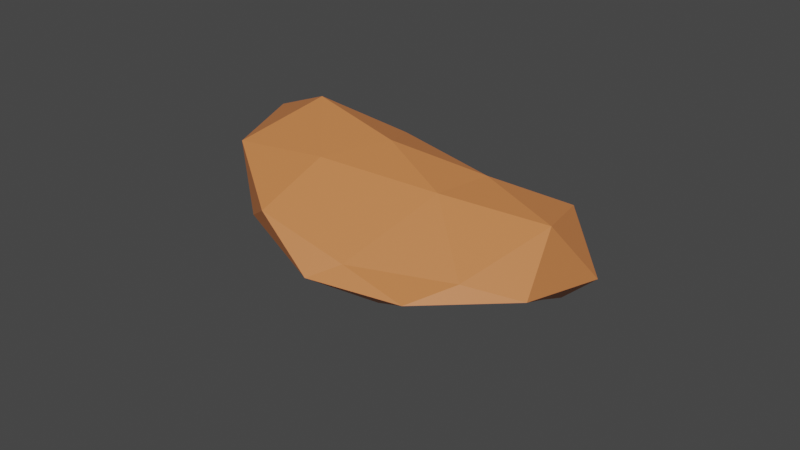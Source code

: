 # Source: Desert_Rock_Variation_1.blend  (saved by Blender 2.82.7; exported with 4.5.12 LTS)
import bpy
from mathutils import Matrix  # noqa: F401  (used for matrix-valued properties, if any)

bpy.ops.wm.read_factory_settings(use_empty=True)
scene = bpy.context.scene
scene.name = 'Scene'

# ---- collections
col_collection = bpy.data.collections.new('Collection'); scene.collection.children.link(col_collection)

# ---- materials (node trees are filled in below, after node groups)
mat_desert_rock = bpy.data.materials.new('Desert Rock')
mat_desert_rock.use_transparent_shadow = False
mat_desert_rock.diffuse_color = (0.624, 0.2086, 0.06848, 1.0)

# ---- material node trees
mat_desert_rock.use_nodes = True; mat_desert_rock.node_tree.nodes.clear()
_N = mat_desert_rock.node_tree.nodes; _L = mat_desert_rock.node_tree.links
n0 = _N.new('ShaderNodeOutputMaterial'); n0.name = 'Material Output'; n0.location = (300, 300)
n1 = _N.new('ShaderNodeBsdfPrincipled'); n1.name = 'Principled BSDF'; n1.location = (10, 300)
n1.distribution = 'GGX'
n1.subsurface_method = 'BURLEY'
n1.inputs[0].default_value = (0.624, 0.2086, 0.06848, 1.0)
n1.inputs[3].default_value = 1.45
n1.inputs[27].default_value = (0.0, 0.0, 0.0, 1.0)
n1.inputs[28].default_value = 1.0
_L.new(n1.outputs[0], n0.inputs[0])
n0.is_active_output = True

# ---- world
world_world = bpy.data.worlds.new('World'); scene.world = world_world
world_world.use_nodes = True; world_world.node_tree.nodes.clear()
_N = world_world.node_tree.nodes; _L = world_world.node_tree.links
n0 = _N.new('ShaderNodeOutputWorld'); n0.name = 'World Output'; n0.location = (300, 300)
n1 = _N.new('ShaderNodeBackground'); n1.name = 'Background'; n1.location = (10, 300)
n1.inputs[0].default_value = (0.05088, 0.05088, 0.05088, 1.0)
_L.new(n1.outputs[0], n0.inputs[0])
n0.is_active_output = True
world_world.color = (0.05088, 0.05088, 0.05088)
world_world.use_sun_shadow = False
world_world.sun_shadow_jitter_overblur = 0.0

# ---- meshes
me_icosphere_006 = bpy.data.meshes.new('Icosphere.006')
me_icosphere_006.from_pydata([(0.0, 0.0, -1.0), (0.4662, -0.2608, -0.4251), (-0.1367, -0.7323, -0.4064), (-0.4337, -0.06619, -0.3078), (0.01494, 0.5798, -0.3158), (0.7236, 0.5257, -0.4472), (-0.03135, -0.4952, 0.2463), (-0.4506, -0.4371, 0.5035), (-0.5767, 0.3975, 0.5122), (0.2764, 0.8506, 0.4472), (0.3989, 0.1751, 0.1064), (-0.229, 0.1394, 0.7372), (-0.08228, -0.4739, -0.8344), (0.3494, -0.236, -0.8417), (0.07973, -0.6076, -0.5131), (0.731, 0.09621, -0.52), (0.4253, 0.309, -0.8507), (-0.2909, -0.04983, -0.7748), (-0.3101, -0.3772, -0.4484), (-0.006661, 0.3575, -0.7776), (-0.327, 0.1769, -0.3658), (0.3041, 0.7719, -0.5056), (0.5068, -0.02035, -0.1264), (0.6965, 0.3793, -0.1343), (-0.1307, -0.8097, -0.006265), (0.2504, -0.3933, -0.03066), (-0.5198, -0.1895, 0.09349), (-0.2464, -0.6873, 0.0693), (-0.2606, 0.5013, 0.1441), (-0.5425, 0.1294, 0.1452), (0.5878, 0.809, 0.0), (0.1164, 0.8924, 0.05352), (0.2068, -0.1255, 0.1825), (-0.3386, -0.6781, 0.4138), (-0.6604, 0.05778, 0.5658), (-0.2149, 0.7647, 0.548), (0.4286, 0.6002, 0.3356), (-0.1637, -0.2681, 0.4874), (0.1302, 0.1942, 0.4551), (-0.4976, -0.251, 0.7587), (-0.4253, 0.309, 0.8507), (0.05644, 0.5679, 0.7285)], [], [(0, 13, 12), (1, 13, 15), (0, 12, 17), (0, 17, 19), (0, 19, 16), (1, 15, 22), (2, 14, 24), (3, 18, 26), (4, 20, 28), (5, 21, 30), (1, 22, 25), (2, 24, 27), (3, 26, 29), (4, 28, 31), (5, 30, 23), (6, 32, 37), (7, 33, 39), (8, 34, 40), (9, 35, 41), (10, 36, 38), (38, 41, 11), (38, 36, 41), (36, 9, 41), (41, 40, 11), (41, 35, 40), (35, 8, 40), (40, 39, 11), (40, 34, 39), (34, 7, 39), (39, 37, 11), (39, 33, 37), (33, 6, 37), (37, 38, 11), (37, 32, 38), (32, 10, 38), (23, 36, 10), (23, 30, 36), (30, 9, 36), (31, 35, 9), (31, 28, 35), (28, 8, 35), (29, 34, 8), (29, 26, 34), (26, 7, 34), (27, 33, 7), (27, 24, 33), (24, 6, 33), (25, 32, 6), (25, 22, 32), (22, 10, 32), (30, 31, 9), (30, 21, 31), (21, 4, 31), (28, 29, 8), (28, 20, 29), (20, 3, 29), (26, 27, 7), (26, 18, 27), (18, 2, 27), (24, 25, 6), (24, 14, 25), (14, 1, 25), (22, 23, 10), (22, 15, 23), (15, 5, 23), (16, 21, 5), (16, 19, 21), (19, 4, 21), (19, 20, 4), (19, 17, 20), (17, 3, 20), (17, 18, 3), (17, 12, 18), (12, 2, 18), (15, 16, 5), (15, 13, 16), (13, 0, 16), (12, 14, 2), (12, 13, 14), (13, 1, 14)])
_uv = me_icosphere_006.uv_layers.new(name='UVMap')
_uv.uv.foreach_set('vector', [0.8182, 0.0, 0.7727, 0.07873, 0.8636, 0.07873, 0.7273, 0.1575, 0.6818, 0.07873, 0.6364, 0.1575, 0.09091, 0.0, 0.04545, 0.07873, 0.1364, 0.07873, 0.2727, 0.0, 0.2273, 0.07873, 0.3182, 0.07873, 0.4545, 0.0, 0.4091, 0.07873, 0.5, 0.07873, 0.7273, 0.1575, 0.6364, 0.1575, 0.6818, 0.2362, 0.9091, 0.1575, 0.8182, 0.1575, 0.8636, 0.2362, 0.1818, 0.1575, 0.09091, 0.1575, 0.1364, 0.2362, 0.3636, 0.1575, 0.2727, 0.1575, 0.3182, 0.2362, 0.5455, 0.1575, 0.4545, 0.1575, 0.5, 0.2362, 0.7273, 0.1575, 0.6818, 0.2362, 0.7727, 0.2362, 0.9091, 0.1575, 0.8636, 0.2362, 0.9545, 0.2362, 0.1818, 0.1575, 0.1364, 0.2362, 0.2273, 0.2362, 0.3636, 0.1575, 0.3182, 0.2362, 0.4091, 0.2362, 0.5455, 0.1575, 0.5, 0.2362, 0.5909, 0.2362, 0.8182, 0.3149, 0.7273, 0.3149, 0.7727, 0.3937, 1.0, 0.3149, 0.9091, 0.3149, 0.9545, 0.3937, 0.2727, 0.3149, 0.1818, 0.3149, 0.2273, 0.3937, 0.4545, 0.3149, 0.3636, 0.3149, 0.4091, 0.3937, 0.6364, 0.3149, 0.5455, 0.3149, 0.5909, 0.3937, 0.5909, 0.3937, 0.5, 0.3937, 0.5455, 0.4724, 0.5909, 0.3937, 0.5455, 0.3149, 0.5, 0.3937, 0.5455, 0.3149, 0.4545, 0.3149, 0.5, 0.3937, 0.4091, 0.3937, 0.3182, 0.3937, 0.3636, 0.4724, 0.4091, 0.3937, 0.3636, 0.3149, 0.3182, 0.3937, 0.3636, 0.3149, 0.2727, 0.3149, 0.3182, 0.3937, 0.2273, 0.3937, 0.1364, 0.3937, 0.1818, 0.4724, 0.2273, 0.3937, 0.1818, 0.3149, 0.1364, 0.3937, 0.1818, 0.3149, 0.09091, 0.3149, 0.1364, 0.3937, 0.9545, 0.3937, 0.8636, 0.3937, 0.9091, 0.4724, 0.9545, 0.3937, 0.9091, 0.3149, 0.8636, 0.3937, 0.9091, 0.3149, 0.8182, 0.3149, 0.8636, 0.3937, 0.7727, 0.3937, 0.6818, 0.3937, 0.7273, 0.4724, 0.7727, 0.3937, 0.7273, 0.3149, 0.6818, 0.3937, 0.7273, 0.3149, 0.6364, 0.3149, 0.6818, 0.3937, 0.5909, 0.2362, 0.5455, 0.3149, 0.6364, 0.3149, 0.5909, 0.2362, 0.5, 0.2362, 0.5455, 0.3149, 0.5, 0.2362, 0.4545, 0.3149, 0.5455, 0.3149, 0.4091, 0.2362, 0.3636, 0.3149, 0.4545, 0.3149, 0.4091, 0.2362, 0.3182, 0.2362, 0.3636, 0.3149, 0.3182, 0.2362, 0.2727, 0.3149, 0.3636, 0.3149, 0.2273, 0.2362, 0.1818, 0.3149, 0.2727, 0.3149, 0.2273, 0.2362, 0.1364, 0.2362, 0.1818, 0.3149, 0.1364, 0.2362, 0.09091, 0.3149, 0.1818, 0.3149, 0.9545, 0.2362, 0.9091, 0.3149, 1.0, 0.3149, 0.9545, 0.2362, 0.8636, 0.2362, 0.9091, 0.3149, 0.8636, 0.2362, 0.8182, 0.3149, 0.9091, 0.3149, 0.7727, 0.2362, 0.7273, 0.3149, 0.8182, 0.3149, 0.7727, 0.2362, 0.6818, 0.2362, 0.7273, 0.3149, 0.6818, 0.2362, 0.6364, 0.3149, 0.7273, 0.3149, 0.5, 0.2362, 0.4091, 0.2362, 0.4545, 0.3149, 0.5, 0.2362, 0.4545, 0.1575, 0.4091, 0.2362, 0.4545, 0.1575, 0.3636, 0.1575, 0.4091, 0.2362, 0.3182, 0.2362, 0.2273, 0.2362, 0.2727, 0.3149, 0.3182, 0.2362, 0.2727, 0.1575, 0.2273, 0.2362, 0.2727, 0.1575, 0.1818, 0.1575, 0.2273, 0.2362, 0.1364, 0.2362, 0.04545, 0.2362, 0.09091, 0.3149, 0.1364, 0.2362, 0.09091, 0.1575, 0.04545, 0.2362, 0.09091, 0.1575, 0.0, 0.1575, 0.04545, 0.2362, 0.8636, 0.2362, 0.7727, 0.2362, 0.8182, 0.3149, 0.8636, 0.2362, 0.8182, 0.1575, 0.7727, 0.2362, 0.8182, 0.1575, 0.7273, 0.1575, 0.7727, 0.2362, 0.6818, 0.2362, 0.5909, 0.2362, 0.6364, 0.3149, 0.6818, 0.2362, 0.6364, 0.1575, 0.5909, 0.2362, 0.6364, 0.1575, 0.5455, 0.1575, 0.5909, 0.2362, 0.5, 0.07873, 0.4545, 0.1575, 0.5455, 0.1575, 0.5, 0.07873, 0.4091, 0.07873, 0.4545, 0.1575, 0.4091, 0.07873, 0.3636, 0.1575, 0.4545, 0.1575, 0.3182, 0.07873, 0.2727, 0.1575, 0.3636, 0.1575, 0.3182, 0.07873, 0.2273, 0.07873, 0.2727, 0.1575, 0.2273, 0.07873, 0.1818, 0.1575, 0.2727, 0.1575, 0.1364, 0.07873, 0.09091, 0.1575, 0.1818, 0.1575, 0.1364, 0.07873, 0.04545, 0.07873, 0.09091, 0.1575, 0.04545, 0.07873, 0.0, 0.1575, 0.09091, 0.1575, 0.6364, 0.1575, 0.5909, 0.07873, 0.5455, 0.1575, 0.6364, 0.1575, 0.6818, 0.07873, 0.5909, 0.07873, 0.6818, 0.07873, 0.6364, 0.0, 0.5909, 0.07873, 0.8636, 0.07873, 0.8182, 0.1575, 0.9091, 0.1575, 0.8636, 0.07873, 0.7727, 0.07873, 0.8182, 0.1575, 0.7727, 0.07873, 0.7273, 0.1575, 0.8182, 0.1575])
me_icosphere_006.materials.append(mat_desert_rock)
me_icosphere_006.use_remesh_preserve_volume = False
me_icosphere_006.use_remesh_preserve_attributes = False
me_icosphere_006.use_mirror_vertex_groups = False
me_icosphere_006.update()

# ---- objects
ob_desert_rock = bpy.data.objects.new('Desert_Rock', me_icosphere_006)

# ---- transforms, parenting, visibility, modifiers, constraints
ob_desert_rock.location = (0.0, 0.0, 0.0)
ob_desert_rock.rotation_euler = (-0.0, 2.094, 0.0)
ob_desert_rock.scale = (0.3627, 0.3627, 0.3627)
ob_desert_rock.lineart.crease_threshold = 0.0

# ---- collection membership
col_collection.objects.link(ob_desert_rock)

# ---- scene / render settings (as saved in the file)
scene.frame_start = 1; scene.frame_end = 250; scene.frame_set(1)
scene.render.engine = 'BLENDER_EEVEE_NEXT'
scene.cycles.use_denoising = False
scene.cycles.samples = 128
scene.cycles.sampling_pattern = 'TABULATED_SOBOL'
scene.cycles.use_adaptive_sampling = False
scene.cycles.use_light_tree = False
scene.view_settings.view_transform = 'Filmic'
bpy.context.view_layer.update()

# ---- added for rendering (the .blend has no active camera and no usable light): camera, sun
cam_auto = bpy.data.cameras.new('AutoCamera')
cam_auto.lens = 50.0
cam_auto.sensor_width = 36.0
cam_auto.clip_end = 1000.0
ob_auto_camera = bpy.data.objects.new('AutoCamera', cam_auto)
scene.collection.objects.link(ob_auto_camera)
ob_auto_camera.location = (1.16683, -1.42103, 0.959804)
ob_auto_camera.rotation_euler = (1.09748, -7.21219e-08, 0.694738)
scene.camera = ob_auto_camera
light_auto_sun = bpy.data.lights.new('AutoSun', 'SUN')
light_auto_sun.energy = 3.0
light_auto_sun.angle = 0.0523599
ob_auto_sun = bpy.data.objects.new('AutoSun', light_auto_sun)
scene.collection.objects.link(ob_auto_sun)
ob_auto_sun.rotation_euler = (0.872665, 0.174533, 0.523599)
bpy.context.view_layer.update()
